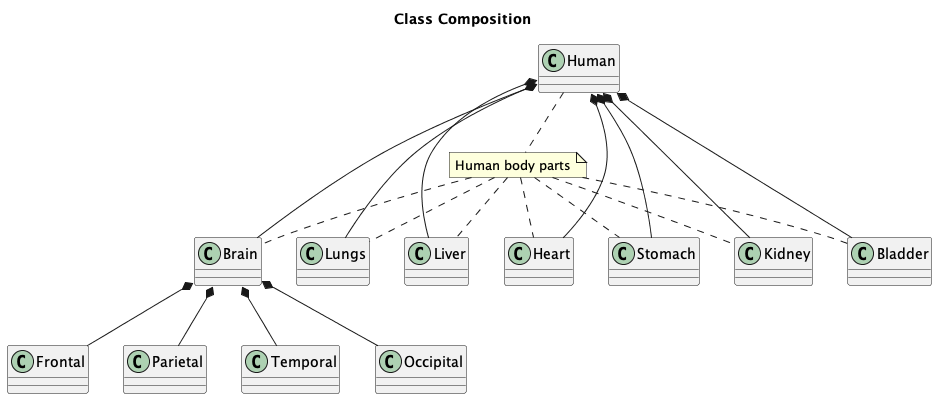

The diagram above was rendered by PlantUML. Its source (embedded in the PNG):
@startuml

title "Class Composition"

class Human

Class Brain
class Lungs
class Liver
class Heart
class Stomach
class Kidney
class Bladder

class Frontal
class Parietal
class Temporal
class Occipital

Human *-- Brain
Human *-- Lungs
Human *-- Liver
Human *-- Heart
Human *-- Stomach
Human *-- Kidney
Human *-- Bladder

Brain *-- Frontal
Brain *-- Parietal
Brain *-- Temporal
Brain *-- Occipital

note "Human body parts" as HBP
Human .. HBP
HBP .. Brain
HBP .. Lungs
HBP .. Liver
HBP .. Heart
HBP .. Stomach
HBP .. Kidney
HBP .. Bladder

@enduml